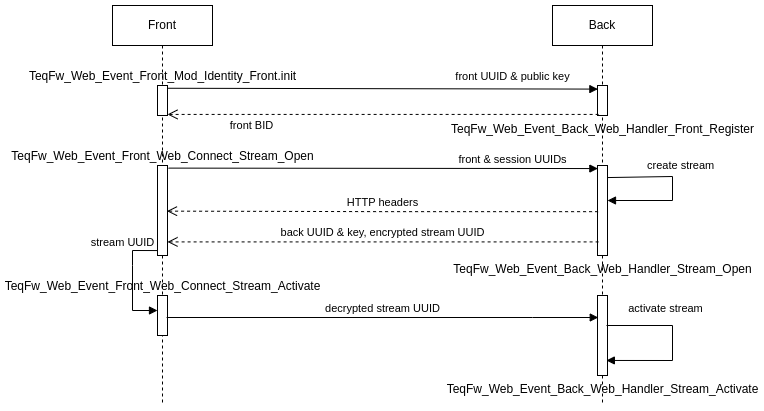

The diagram above was exported from draw.io. Its source (the exported page's mxGraphModel, read from the mxfile embedded in the PNG):
<mxGraphModel dx="1279" dy="646" grid="1" gridSize="10" guides="1" tooltips="1" connect="1" arrows="1" fold="1" page="1" pageScale="1" pageWidth="827" pageHeight="1169" math="0" shadow="0">
  <root>
    <mxCell id="0" />
    <mxCell id="1" parent="0" />
    <mxCell id="mhHkzPh7M_rnNoWcCZ1y-1" value="Front" style="shape=umlLifeline;perimeter=lifelinePerimeter;whiteSpace=wrap;html=1;container=1;collapsible=0;recursiveResize=0;outlineConnect=0;verticalAlign=middle;labelPosition=center;verticalLabelPosition=middle;align=center;" vertex="1" parent="1">
      <mxGeometry x="120" y="40" width="100" height="400" as="geometry" />
    </mxCell>
    <mxCell id="mhHkzPh7M_rnNoWcCZ1y-8" value="TeqFw_Web_Event_Front_Web_Connect_Stream_Open" style="html=1;points=[];perimeter=orthogonalPerimeter;labelPosition=center;verticalLabelPosition=top;align=center;verticalAlign=bottom;" vertex="1" parent="mhHkzPh7M_rnNoWcCZ1y-1">
      <mxGeometry x="45" y="160" width="10" height="90" as="geometry" />
    </mxCell>
    <mxCell id="mhHkzPh7M_rnNoWcCZ1y-10" value="TeqFw_Web_Event_Front_Web_Connect_Stream_Activate" style="html=1;points=[];perimeter=orthogonalPerimeter;labelPosition=center;verticalLabelPosition=top;align=center;verticalAlign=bottom;" vertex="1" parent="mhHkzPh7M_rnNoWcCZ1y-1">
      <mxGeometry x="45" y="290" width="10" height="40" as="geometry" />
    </mxCell>
    <mxCell id="mhHkzPh7M_rnNoWcCZ1y-14" value="stream UUID" style="html=1;verticalAlign=bottom;endArrow=block;rounded=0;exitX=0.005;exitY=0.945;exitDx=0;exitDy=0;exitPerimeter=0;" edge="1" parent="mhHkzPh7M_rnNoWcCZ1y-1" source="mhHkzPh7M_rnNoWcCZ1y-8">
      <mxGeometry x="-0.5448" y="-10" width="80" relative="1" as="geometry">
        <mxPoint x="150" y="270" as="sourcePoint" />
        <mxPoint x="45" y="305" as="targetPoint" />
        <Array as="points">
          <mxPoint x="20" y="245" />
          <mxPoint x="20" y="260" />
          <mxPoint x="20" y="305" />
        </Array>
        <mxPoint as="offset" />
      </mxGeometry>
    </mxCell>
    <mxCell id="mhHkzPh7M_rnNoWcCZ1y-2" value="Back" style="shape=umlLifeline;perimeter=lifelinePerimeter;whiteSpace=wrap;html=1;container=1;collapsible=0;recursiveResize=0;outlineConnect=0;" vertex="1" parent="1">
      <mxGeometry x="560" y="40" width="100" height="400" as="geometry" />
    </mxCell>
    <mxCell id="mhHkzPh7M_rnNoWcCZ1y-4" value="TeqFw_Web_Event_Back_Web_Handler_Front_Register" style="html=1;points=[];perimeter=orthogonalPerimeter;labelPosition=center;verticalLabelPosition=bottom;align=center;verticalAlign=top;" vertex="1" parent="mhHkzPh7M_rnNoWcCZ1y-2">
      <mxGeometry x="45" y="80" width="10" height="30" as="geometry" />
    </mxCell>
    <mxCell id="mhHkzPh7M_rnNoWcCZ1y-9" value="TeqFw_Web_Event_Back_Web_Handler_Stream_Open" style="html=1;points=[];perimeter=orthogonalPerimeter;labelPosition=center;verticalLabelPosition=bottom;align=center;verticalAlign=top;" vertex="1" parent="mhHkzPh7M_rnNoWcCZ1y-2">
      <mxGeometry x="45" y="160" width="10" height="90" as="geometry" />
    </mxCell>
    <mxCell id="mhHkzPh7M_rnNoWcCZ1y-11" value="create stream" style="edgeStyle=orthogonalEdgeStyle;html=1;align=left;spacingLeft=2;endArrow=block;rounded=0;exitX=1.005;exitY=0.134;exitDx=0;exitDy=0;exitPerimeter=0;" edge="1" parent="mhHkzPh7M_rnNoWcCZ1y-2" source="mhHkzPh7M_rnNoWcCZ1y-9">
      <mxGeometry x="-0.5434" y="11" relative="1" as="geometry">
        <mxPoint x="-265" y="310" as="sourcePoint" />
        <Array as="points">
          <mxPoint x="55" y="171" />
          <mxPoint x="120" y="171" />
          <mxPoint x="120" y="195" />
        </Array>
        <mxPoint x="55" y="195" as="targetPoint" />
        <mxPoint as="offset" />
      </mxGeometry>
    </mxCell>
    <mxCell id="mhHkzPh7M_rnNoWcCZ1y-15" value="TeqFw_Web_Event_Back_Web_Handler_Stream_Activate" style="html=1;points=[];perimeter=orthogonalPerimeter;labelPosition=center;verticalLabelPosition=bottom;align=center;verticalAlign=top;" vertex="1" parent="mhHkzPh7M_rnNoWcCZ1y-2">
      <mxGeometry x="45" y="290" width="10" height="80" as="geometry" />
    </mxCell>
    <mxCell id="mhHkzPh7M_rnNoWcCZ1y-17" value="activate stream" style="html=1;verticalAlign=bottom;endArrow=block;rounded=0;entryX=0.884;entryY=0.812;entryDx=0;entryDy=0;entryPerimeter=0;" edge="1" parent="mhHkzPh7M_rnNoWcCZ1y-2" target="mhHkzPh7M_rnNoWcCZ1y-15">
      <mxGeometry x="-0.2926" y="8" width="80" relative="1" as="geometry">
        <mxPoint x="54" y="320" as="sourcePoint" />
        <mxPoint x="150" y="330" as="targetPoint" />
        <Array as="points">
          <mxPoint x="120" y="320" />
          <mxPoint x="120" y="355" />
        </Array>
        <mxPoint as="offset" />
      </mxGeometry>
    </mxCell>
    <mxCell id="mhHkzPh7M_rnNoWcCZ1y-3" value="TeqFw_Web_Event_Front_Mod_Identity_Front.init" style="html=1;points=[];perimeter=orthogonalPerimeter;labelPosition=center;verticalLabelPosition=top;align=center;verticalAlign=bottom;" vertex="1" parent="1">
      <mxGeometry x="165" y="120" width="10" height="30" as="geometry" />
    </mxCell>
    <mxCell id="mhHkzPh7M_rnNoWcCZ1y-5" value="front UUID &amp;amp; public key" style="html=1;verticalAlign=bottom;endArrow=block;rounded=0;exitX=0.949;exitY=0.092;exitDx=0;exitDy=0;exitPerimeter=0;entryX=0.037;entryY=0.12;entryDx=0;entryDy=0;entryPerimeter=0;" edge="1" parent="1" source="mhHkzPh7M_rnNoWcCZ1y-3" target="mhHkzPh7M_rnNoWcCZ1y-4">
      <mxGeometry x="0.6037" y="3" width="80" relative="1" as="geometry">
        <mxPoint x="370" y="240" as="sourcePoint" />
        <mxPoint x="450" y="240" as="targetPoint" />
        <mxPoint as="offset" />
      </mxGeometry>
    </mxCell>
    <mxCell id="mhHkzPh7M_rnNoWcCZ1y-6" value="front &amp;amp; session UUIDs" style="html=1;verticalAlign=bottom;endArrow=block;rounded=0;entryX=0.037;entryY=0.034;entryDx=0;entryDy=0;entryPerimeter=0;exitX=1.107;exitY=0.029;exitDx=0;exitDy=0;exitPerimeter=0;" edge="1" parent="1" source="mhHkzPh7M_rnNoWcCZ1y-8" target="mhHkzPh7M_rnNoWcCZ1y-9">
      <mxGeometry x="0.6033" width="80" relative="1" as="geometry">
        <mxPoint x="170" y="203" as="sourcePoint" />
        <mxPoint x="320" y="220" as="targetPoint" />
        <mxPoint as="offset" />
      </mxGeometry>
    </mxCell>
    <mxCell id="mhHkzPh7M_rnNoWcCZ1y-7" value="front BID" style="html=1;verticalAlign=bottom;endArrow=open;dashed=1;endSize=8;rounded=0;exitX=0.112;exitY=0.964;exitDx=0;exitDy=0;exitPerimeter=0;" edge="1" parent="1" source="mhHkzPh7M_rnNoWcCZ1y-4" target="mhHkzPh7M_rnNoWcCZ1y-3">
      <mxGeometry x="0.6092" y="20" relative="1" as="geometry">
        <mxPoint x="450" y="240" as="sourcePoint" />
        <mxPoint x="330" y="200" as="targetPoint" />
        <mxPoint as="offset" />
      </mxGeometry>
    </mxCell>
    <mxCell id="mhHkzPh7M_rnNoWcCZ1y-12" value="HTTP headers" style="html=1;verticalAlign=bottom;endArrow=open;dashed=1;endSize=8;rounded=0;edgeStyle=orthogonalEdgeStyle;exitX=0.058;exitY=0.513;exitDx=0;exitDy=0;exitPerimeter=0;entryX=0.947;entryY=0.507;entryDx=0;entryDy=0;entryPerimeter=0;" edge="1" parent="1" source="mhHkzPh7M_rnNoWcCZ1y-9" target="mhHkzPh7M_rnNoWcCZ1y-8">
      <mxGeometry relative="1" as="geometry">
        <mxPoint x="470" y="310" as="sourcePoint" />
        <mxPoint x="390" y="310" as="targetPoint" />
      </mxGeometry>
    </mxCell>
    <mxCell id="mhHkzPh7M_rnNoWcCZ1y-13" value="back UUID &amp;amp; key, encrypted stream UUID" style="html=1;verticalAlign=bottom;endArrow=open;dashed=1;endSize=8;rounded=0;exitX=0.11;exitY=0.849;exitDx=0;exitDy=0;exitPerimeter=0;" edge="1" parent="1" source="mhHkzPh7M_rnNoWcCZ1y-9" target="mhHkzPh7M_rnNoWcCZ1y-8">
      <mxGeometry relative="1" as="geometry">
        <mxPoint x="470" y="310" as="sourcePoint" />
        <mxPoint x="390" y="310" as="targetPoint" />
      </mxGeometry>
    </mxCell>
    <mxCell id="mhHkzPh7M_rnNoWcCZ1y-16" value="decrypted stream UUID" style="html=1;verticalAlign=bottom;endArrow=block;rounded=0;exitX=0.913;exitY=0.55;exitDx=0;exitDy=0;exitPerimeter=0;entryX=0.076;entryY=0.275;entryDx=0;entryDy=0;entryPerimeter=0;" edge="1" parent="1" source="mhHkzPh7M_rnNoWcCZ1y-10" target="mhHkzPh7M_rnNoWcCZ1y-15">
      <mxGeometry width="80" relative="1" as="geometry">
        <mxPoint x="410" y="380" as="sourcePoint" />
        <mxPoint x="490" y="380" as="targetPoint" />
        <Array as="points">
          <mxPoint x="540" y="352" />
        </Array>
      </mxGeometry>
    </mxCell>
  </root>
</mxGraphModel>